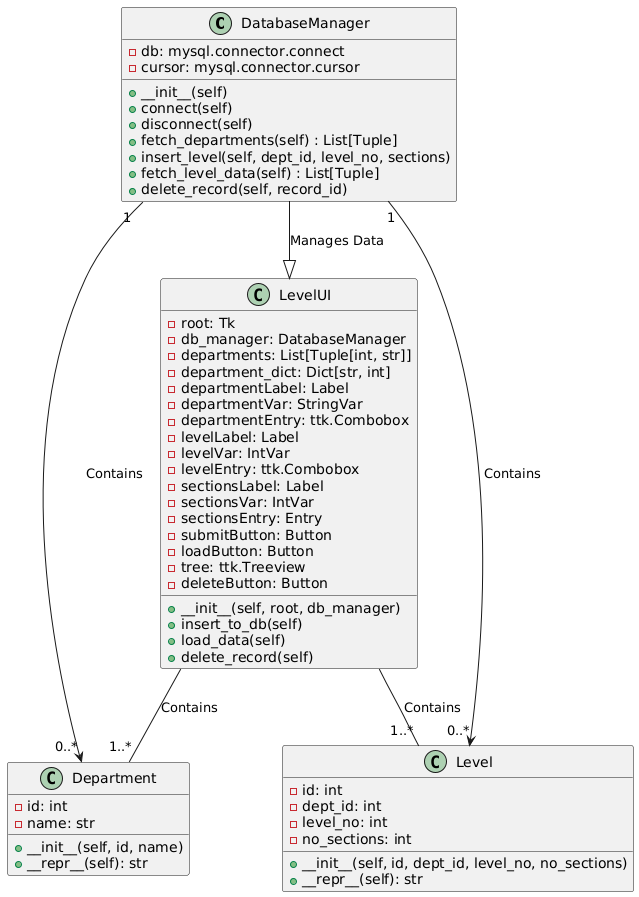

The diagram above was rendered by PlantUML. Its source (embedded in the PNG):
@startuml
' DatabaseManager Class
class DatabaseManager {
  - db: mysql.connector.connect
  - cursor: mysql.connector.cursor
  + __init__(self)
  + connect(self)
  + disconnect(self)
  + fetch_departments(self) : List[Tuple]
  + insert_level(self, dept_id, level_no, sections)
  + fetch_level_data(self) : List[Tuple]
  + delete_record(self, record_id)
}

' LevelUI Class
class LevelUI {
  - root: Tk
  - db_manager: DatabaseManager
  - departments: List[Tuple[int, str]]
  - department_dict: Dict[str, int]
  - departmentLabel: Label
  - departmentVar: StringVar
  - departmentEntry: ttk.Combobox
  - levelLabel: Label
  - levelVar: IntVar
  - levelEntry: ttk.Combobox
  - sectionsLabel: Label
  - sectionsVar: IntVar
  - sectionsEntry: Entry
  - submitButton: Button
  - loadButton: Button
  - tree: ttk.Treeview
  - deleteButton: Button
  + __init__(self, root, db_manager)
  + insert_to_db(self)
  + load_data(self)
  + delete_record(self)
}

' Department Class
class Department {
  - id: int
  - name: str
  + __init__(self, id, name)
  + __repr__(self): str
}

' Level Class
class Level {
  - id: int
  - dept_id: int
  - level_no: int
  - no_sections: int
  + __init__(self, id, dept_id, level_no, no_sections)
  + __repr__(self): str
}

' Relationships between classes
DatabaseManager --|> LevelUI : "Manages Data"
LevelUI -- "1..*" Department : "Contains"
LevelUI -- "1..*" Level : "Contains"
DatabaseManager "1" --> "0..*" Department : "Contains"
DatabaseManager "1" --> "0..*" Level : "Contains"
@enduml